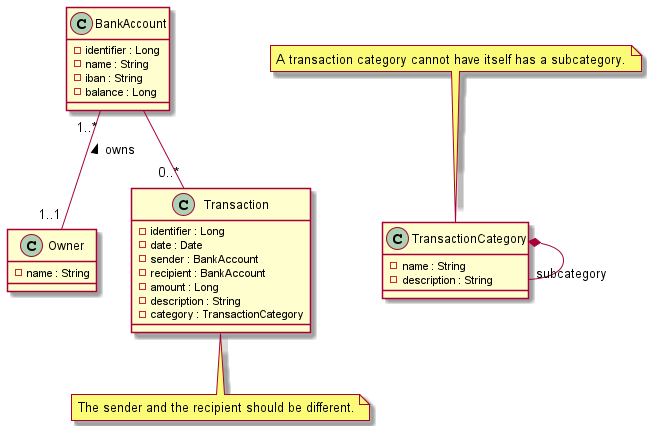

The diagram above was rendered by PlantUML. Its source (embedded in the PNG):
@startuml
class Owner {
    - name : String
}

class BankAccount {
    - identifier : Long
    - name : String
    - iban : String
    - balance : Long
}

class Transaction {
    - identifier : Long
    - date : Date
    - sender : BankAccount
    - recipient : BankAccount
    - amount : Long
    - description : String
    - category : TransactionCategory
}
note bottom: The sender and the recipient should be different.

class TransactionCategory {
    - name : String
    - description : String
}
note top: A transaction category cannot have itself has a subcategory.

TransactionCategory *-- "subcategory" TransactionCategory
BankAccount "1..*" -- "1..1" Owner : < owns
BankAccount -- "0..*" Transaction
@enduml